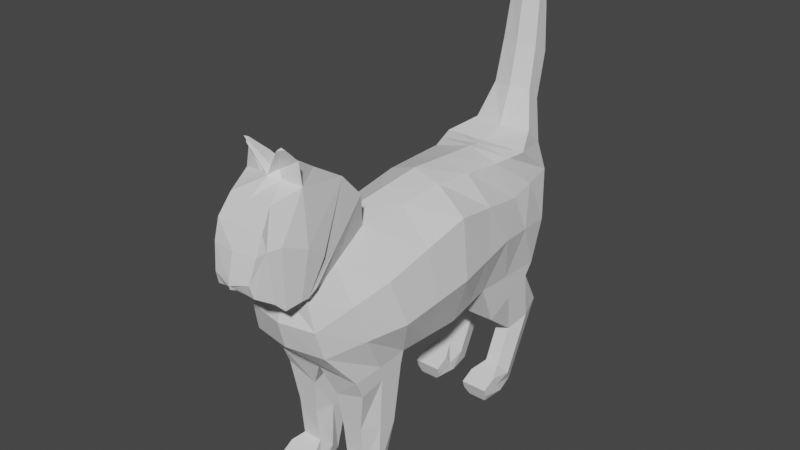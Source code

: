 # Source: cat_mesh_from_reference.blend  (saved by Blender 2.82.7; exported with 4.5.12 LTS)
import bpy
from mathutils import Matrix  # noqa: F401  (used for matrix-valued properties, if any)

bpy.ops.wm.read_factory_settings(use_empty=True)
scene = bpy.context.scene
scene.name = 'Scene'

# ---- collections
col_collection = bpy.data.collections.new('Collection'); scene.collection.children.link(col_collection)

# ---- materials (node trees are filled in below, after node groups)
mat_material = bpy.data.materials.new('Material')
mat_material.alpha_threshold = 0.0
mat_material.use_transparent_shadow = False
mat_material.line_color = (0.0, 0.0, 0.0, 1.0)

# ---- material node trees
mat_material.use_nodes = True; mat_material.node_tree.nodes.clear()
_N = mat_material.node_tree.nodes; _L = mat_material.node_tree.links
n0 = _N.new('ShaderNodeOutputMaterial'); n0.name = 'Material Output'; n0.location = (300, 300)
n1 = _N.new('ShaderNodeBsdfPrincipled'); n1.name = 'Principled BSDF'; n1.location = (10, 300)
n1.distribution = 'GGX'
n1.subsurface_method = 'BURLEY'
n1.inputs[2].default_value = 0.4
n1.inputs[3].default_value = 1.45
n1.inputs[27].default_value = (0.0, 0.0, 0.0, 1.0)
n1.inputs[28].default_value = 1.0
_L.new(n1.outputs[0], n0.inputs[0])
n0.is_active_output = True

# ---- world
world_world = bpy.data.worlds.new('World'); scene.world = world_world
world_world.use_nodes = True; world_world.node_tree.nodes.clear()
_N = world_world.node_tree.nodes; _L = world_world.node_tree.links
n0 = _N.new('ShaderNodeOutputWorld'); n0.name = 'World Output'; n0.location = (300, 300)
n1 = _N.new('ShaderNodeBackground'); n1.name = 'Background'; n1.location = (10, 300)
n1.inputs[0].default_value = (0.05088, 0.05088, 0.05088, 1.0)
_L.new(n1.outputs[0], n0.inputs[0])
n0.is_active_output = True
world_world.color = (0.05088, 0.05088, 0.05088)
world_world.use_sun_shadow = False
world_world.sun_shadow_jitter_overblur = 0.0

# ---- meshes
me_cube = bpy.data.meshes.new('Cube')
me_cube.from_pydata([(0.4518, 1.135, 0.6605), (0.4518, 1.404, -0.6605), (0.2716, -1.699, 0.1975), (0.4518, -1.316, -0.7314), (0.0, 1.404, -0.3845), (0.0, -1.699, 0.1975), (0.0, -1.316, -0.7314), (0.0, 1.135, 0.6605), (0.1911, -0.9183, 0.5917), (0.4518, -0.6773, -0.7015), (0.0, -0.6773, -0.7015), (0.0, -0.9183, 0.6684), (0.4518, 0.5531, -0.629), (0.3602, 0.8136, 0.6228), (0.0, 0.5531, -0.629), (0.0, 0.876, 0.692), (0.4518, 1.545, 0.3493), (0.366, -1.718, -0.04449), (0.0, 1.545, 0.3493), (0.0, -1.79, -0.04449), (0.5063, -0.9262, 0.1445), (0.4595, 1.026, 0.2154), (0.4518, 1.555, -0.2157), (0.395, -1.647, -0.326), (0.0, 1.568, 0.03517), (0.0, -1.719, -0.326), (0.6008, -0.8002, -0.3102), (0.5496, 0.7973, -0.137), (0.2765, 0.03005, 0.6697), (0.0, 0.06943, -0.7472), (0.0, 0.03005, 0.7551), (0.4518, 0.06943, -0.7472), (0.5629, 0.0458, 0.4044), (0.6356, 0.03005, -0.2157), (0.4518, 0.7182, -1.045), (0.4518, 1.308, -0.7853), (0.1703, 1.308, -0.7853), (0.1703, 0.7182, -1.045), (0.3937, 1.13, -1.365), (0.3975, 1.586, -1.2), (0.203, 1.586, -1.2), (0.2456, 1.13, -1.365), (0.3937, 0.9557, -1.736), (0.3975, 1.183, -2.011), (0.203, 1.183, -2.011), (0.2456, 0.9557, -1.736), (0.4518, 0.6476, -1.883), (0.4212, 0.7052, -2.046), (0.2231, 0.7052, -2.046), (0.1703, 0.6476, -1.883), (0.1378, -1.241, -1.015), (0.4518, -1.241, -0.9114), (0.1378, -0.7151, -0.8342), (0.4518, -0.7151, -0.8342), (0.1764, -1.16, -1.743), (0.3812, -1.16, -1.743), (0.1877, -0.9088, -1.987), (0.3916, -0.9088, -1.987), (0.1378, -1.387, -1.873), (0.4518, -1.387, -1.873), (0.1686, -1.381, -2.032), (0.3988, -1.381, -2.032), (0.0, 1.38, 0.7582), (0.3132, 1.431, 0.7582), (0.3132, 1.617, 0.5792), (0.0, 1.648, 0.5792), (0.0, 1.52, 1.123), (0.2039, 1.571, 1.123), (0.2039, 1.717, 0.9911), (0.0, 1.816, 0.9911), (0.0, 1.614, 1.554), (0.1871, 1.665, 1.554), (0.1871, 1.843, 1.451), (0.0, 1.91, 1.451), (0.0, 1.677, 2.009), (0.1621, 1.728, 2.009), (0.1621, 1.854, 1.897), (0.0, 1.917, 1.897), (0.0, 1.822, 2.529), (0.1152, 1.822, 2.529), (0.1152, 1.857, 2.472), (0.0, 1.92, 2.472), (0.3052, -1.05, 0.9669), (0.3439, -1.657, 0.3578), (0.0, -1.657, 0.3578), (0.0, -1.065, 0.9705), (0.3052, -1.274, 1.212), (0.3428, -1.749, 0.3003), (0.0, -1.749, 0.3003), (0.0, -1.289, 1.215), (0.3112, -1.733, 1.279), (0.3377, -1.824, 0.3015), (0.0, -1.824, 0.3015), (0.0, -1.666, 1.415), (0.2184, -2.001, 1.19), (0.2987, -1.969, 0.2652), (0.0, -1.969, 0.2653), (0.0, -2.001, 1.19), (0.2494, -2.124, 1.004), (0.2712, -2.056, 0.3557), (0.0, -2.064, 0.3631), (0.0, -2.124, 1.004), (0.2358, -2.19, 0.8189), (0.2042, -2.211, 0.4511), (0.0, -2.213, 0.4558), (0.0, -2.223, 0.8194), (0.1902, -2.246, 0.5797), (0.0, -2.28, 0.5786), (0.1451, -2.209, 0.4558), (0.3726, -1.757, 0.771), (0.003011, -2.243, 0.4908), (0.2678, -2.109, 0.8449), (0.3745, -1.585, 0.6256), (0.3149, -1.99, 0.855), (0.0, -2.275, 0.4908), (0.0, -2.286, 0.5319), (0.05047, -2.255, 0.5323), (0.1193, -1.767, 1.305), (0.07161, -1.649, 1.433), (0.09352, -1.675, 1.466), (0.2765, -1.729, 1.487), (0.0, -1.809, 1.319), (0.06694, -1.741, 1.365), (0.0, -1.742, 1.364), (0.1803, -1.815, 1.603), (0.228, -1.82, 1.598), (0.1618, -1.857, 1.573), (0.1791, -1.839, 1.585), (0.1618, -1.839, 1.585), (0.4518, -0.812, -1.411), (0.1378, -0.812, -1.411), (0.1764, -1.201, -1.379), (0.3812, -1.201, -1.327), (0.1378, -1.145, -2.01), (0.1378, -1.274, -1.808), (0.4518, -1.274, -1.808), (0.4518, -1.145, -2.01), (0.1703, 0.8017, -1.81), (0.4518, 0.8017, -1.81), (0.4518, 0.9443, -2.028), (0.1703, 0.9443, -2.028), (0.2338, -0.4441, 0.6307), (0.0, -0.3039, -0.7243), (0.0, -0.4441, 0.7117), (0.5346, -0.4402, 0.2745), (0.6182, -0.3851, -0.263), (0.4518, -0.3039, -0.7243), (0.4518, 0.3113, -0.6881), (0.3184, 0.4219, 0.6463), (0.0, 0.3113, -0.6881), (0.0, 0.453, 0.7235), (0.5112, 0.5357, 0.3099), (0.5926, 0.4137, -0.1763), (0.4518, 0.9387, -0.6448), (0.406, 0.9744, 0.6417), (0.0, 0.9387, -0.5068), (0.0, 1.006, 0.6763), (0.4556, 1.285, 0.2823), (0.5007, 1.183, -0.1763), (0.4518, 1.013, -0.9152), (0.1703, 1.013, -0.9152), (0.4518, 1.358, -1.282), (0.1703, 1.358, -1.282), (0.4518, 1.07, -1.873), (0.1703, 1.07, -1.873), (0.4518, 0.6764, -1.965), (0.1703, 0.6764, -1.965), (0.4518, 0.873, -1.919), (0.1703, 0.873, -1.919), (0.2313, -1.309, 0.3946), (0.0, -0.9968, -0.7165), (0.4518, -0.9968, -0.7165), (0.4361, -1.322, 0.05002), (0.4979, -1.224, -0.3181), (0.1378, -0.978, -0.9247), (0.4518, -0.978, -0.8728), (0.1378, -1.035, -1.865), (0.4518, -1.035, -1.865), (0.1378, -1.384, -1.953), (0.4518, -1.384, -1.953), (0.3245, -1.353, 0.6623), (0.4518, -1.006, -1.369), (0.1378, -1.006, -1.395), (0.4518, -1.209, -1.909), (0.1378, -1.209, -1.909)], [], [(171, 3, 51, 175), (172, 169, 2, 17), (18, 7, 62, 65), (17, 2, 5, 19), (169, 8, 82, 180), (141, 143, 11, 8), (144, 141, 8, 20), (142, 146, 9, 10), (12, 14, 37, 34), (157, 154, 13, 21), (154, 156, 15, 13), (158, 157, 21, 27), (145, 144, 20, 26), (23, 17, 19, 25), (24, 18, 16, 22), (173, 172, 17, 23), (171, 173, 23, 3), (4, 24, 22, 1), (3, 23, 25, 6), (146, 145, 26, 9), (153, 158, 27, 12), (147, 152, 33, 31), (152, 151, 32, 33), (149, 147, 31, 29), (151, 148, 28, 32), (148, 150, 30, 28), (160, 36, 40, 162), (155, 4, 36, 160), (4, 1, 35, 36), (153, 12, 34, 159), (161, 38, 42, 163), (159, 34, 38, 161), (34, 37, 41, 38), (36, 35, 39, 40), (138, 137, 49, 46), (38, 41, 45, 42), (40, 39, 43, 44), (162, 40, 44, 164), (166, 165, 46, 49), (140, 139, 47, 48), (168, 140, 48, 166), (167, 138, 46, 165), (130, 129, 57, 56), (170, 10, 52, 174), (10, 9, 53, 52), (3, 6, 50, 51), (184, 133, 60, 178), (182, 130, 56, 176), (181, 132, 55, 177), (132, 131, 54, 55), (178, 179, 59, 58), (183, 135, 59, 179), (135, 134, 58, 59), (133, 136, 61, 60), (64, 65, 69, 68), (7, 0, 63, 62), (0, 16, 64, 63), (16, 18, 65, 64), (69, 66, 70, 73), (63, 64, 68, 67), (65, 62, 66, 69), (62, 63, 67, 66), (73, 70, 74, 77), (66, 67, 71, 70), (68, 69, 73, 72), (67, 68, 72, 71), (76, 77, 81, 80), (70, 71, 75, 74), (72, 73, 77, 76), (71, 72, 76, 75), (81, 78, 79, 80), (75, 76, 80, 79), (77, 74, 78, 81), (74, 75, 79, 78), (83, 180, 82, 86, 112, 87), (11, 5, 84, 85), (5, 2, 83, 84), (8, 11, 85, 82), (86, 89, 93, 118, 90), (82, 85, 89, 86), (84, 83, 87, 88), (85, 84, 88, 89), (93, 92, 96, 97, 121, 123), (88, 87, 91, 92), (89, 88, 92, 93), (110, 116, 115, 114), (94, 97, 101, 98), (91, 109, 113, 95), (90, 117, 121, 97, 94), (92, 91, 95, 96), (100, 99, 103, 108, 104), (96, 95, 99, 100), (97, 96, 100, 101), (95, 113, 111, 99), (102, 105, 107, 106), (101, 100, 104, 107, 105), (99, 111, 102, 106, 103), (98, 101, 105, 102), (106, 108, 103), (104, 108, 110, 114), (102, 111, 98), (111, 113, 94, 98), (113, 109, 90, 94), (108, 106, 116, 110), (109, 112, 86, 90), (112, 109, 91, 87), (106, 107, 115, 116), (107, 104, 114, 115), (121, 122, 127, 126), (118, 123, 119), (123, 118, 93), (90, 118, 119, 120), (121, 117, 122), (117, 90, 120, 122), (126, 127, 125, 124, 128), (119, 123, 128, 124), (122, 120, 125, 127), (120, 119, 124, 125), (123, 121, 126, 128), (51, 50, 131, 132), (175, 51, 132, 181), (174, 52, 130, 182), (52, 53, 129, 130), (56, 57, 136, 133), (55, 54, 134, 135), (177, 55, 135, 183), (176, 56, 133, 184), (163, 42, 138, 167), (164, 44, 140, 168), (44, 43, 139, 140), (42, 45, 137, 138), (31, 33, 145, 146), (33, 32, 144, 145), (29, 31, 146, 142), (32, 28, 141, 144), (28, 30, 143, 141), (13, 15, 150, 148), (21, 13, 148, 151), (14, 12, 147, 149), (27, 21, 151, 152), (12, 27, 152, 147), (45, 164, 168, 137), (43, 163, 167, 139), (139, 167, 165, 47), (137, 168, 166, 49), (48, 47, 165, 166), (41, 162, 164, 45), (35, 159, 161, 39), (39, 161, 163, 43), (1, 153, 159, 35), (14, 155, 160, 37), (37, 160, 162, 41), (1, 22, 158, 153), (22, 16, 157, 158), (0, 7, 156, 154), (16, 0, 154, 157), (54, 176, 184, 134), (57, 177, 183, 136), (50, 174, 182, 131), (53, 175, 181, 129), (136, 183, 179, 61), (60, 61, 179, 178), (129, 181, 177, 57), (131, 182, 176, 54), (134, 184, 178, 58), (6, 170, 174, 50), (9, 26, 173, 171), (26, 20, 172, 173), (2, 169, 180, 83), (20, 8, 169, 172), (9, 171, 175, 53)])
_uv = me_cube.uv_layers.new(name='UVMap')
_uv.uv.foreach_set('vector', [0.375, 0.7169, 0.375, 0.75, 0.375, 0.75, 0.375, 0.7169, 0.5503, 0.7169, 0.625, 0.7169, 0.625, 0.75, 0.5503, 0.75, 0.0, 0.0, 0.0, 0.0, 0.0, 0.0, 0.0, 0.0, 0.5503, 0.75, 0.625, 0.75, 0.625, 0.875, 0.5503, 0.875, 0.625, 0.7169, 0.625, 0.6838, 0.625, 0.6838, 0.625, 0.7169, 0.625, 0.653, 0.75, 0.653, 0.75, 0.6838, 0.625, 0.6838, 0.5503, 0.653, 0.625, 0.653, 0.625, 0.6838, 0.5503, 0.6838, 0.25, 0.653, 0.375, 0.653, 0.375, 0.6838, 0.25, 0.6838, 0.375, 0.5607, 0.25, 0.5607, 0.25, 0.5607, 0.375, 0.5607, 0.5503, 0.5303, 0.625, 0.5303, 0.625, 0.5607, 0.5503, 0.5607, 0.625, 0.5303, 0.75, 0.5303, 0.75, 0.5607, 0.625, 0.5607, 0.444, 0.5303, 0.5503, 0.5303, 0.5503, 0.5607, 0.444, 0.5607, 0.444, 0.653, 0.5503, 0.653, 0.5503, 0.6838, 0.444, 0.6838, 0.444, 0.75, 0.5503, 0.75, 0.5503, 0.875, 0.444, 0.875, 0.444, 0.375, 0.5503, 0.375, 0.5503, 0.5, 0.444, 0.5, 0.444, 0.7169, 0.5503, 0.7169, 0.5503, 0.75, 0.444, 0.75, 0.375, 0.7169, 0.444, 0.7169, 0.444, 0.75, 0.375, 0.75, 0.375, 0.375, 0.444, 0.375, 0.444, 0.5, 0.375, 0.5, 0.375, 0.75, 0.444, 0.75, 0.444, 0.875, 0.375, 0.875, 0.375, 0.653, 0.444, 0.653, 0.444, 0.6838, 0.375, 0.6838, 0.375, 0.5303, 0.444, 0.5303, 0.444, 0.5607, 0.375, 0.5607, 0.375, 0.5914, 0.444, 0.5914, 0.444, 0.6222, 0.375, 0.6222, 0.444, 0.5914, 0.5503, 0.5914, 0.5503, 0.6222, 0.444, 0.6222, 0.25, 0.5914, 0.375, 0.5914, 0.375, 0.6222, 0.25, 0.6222, 0.5503, 0.5914, 0.625, 0.5914, 0.625, 0.6222, 0.5503, 0.6222, 0.625, 0.5914, 0.75, 0.5914, 0.75, 0.6222, 0.625, 0.6222, 0.0, 0.0, 0.0, 0.0, 0.0, 0.0, 0.0, 0.0, 0.0, 0.0, 0.0, 0.0, 0.0, 0.0, 0.0, 0.0, 0.375, 0.375, 0.375, 0.5, 0.375, 0.5, 0.375, 0.375, 0.375, 0.5303, 0.375, 0.5607, 0.375, 0.5607, 0.375, 0.5303, 0.375, 0.5303, 0.375, 0.5607, 0.375, 0.5607, 0.375, 0.5303, 0.375, 0.5303, 0.375, 0.5607, 0.375, 0.5607, 0.375, 0.5303, 0.375, 0.5607, 0.25, 0.5607, 0.25, 0.5607, 0.375, 0.5607, 0.375, 0.375, 0.375, 0.5, 0.375, 0.5, 0.375, 0.375, 0.375, 0.5607, 0.25, 0.5607, 0.25, 0.5607, 0.375, 0.5607, 0.375, 0.5607, 0.25, 0.5607, 0.25, 0.5607, 0.375, 0.5607, 0.375, 0.375, 0.375, 0.5, 0.375, 0.5, 0.375, 0.375, 0.0, 0.0, 0.0, 0.0, 0.0, 0.0, 0.0, 0.0, 0.25, 0.5303, 0.375, 0.5303, 0.375, 0.5607, 0.25, 0.5607, 0.375, 0.375, 0.375, 0.5, 0.375, 0.5, 0.375, 0.375, 0.0, 0.0, 0.0, 0.0, 0.0, 0.0, 0.0, 0.0, 0.375, 0.5303, 0.375, 0.5607, 0.375, 0.5607, 0.375, 0.5303, 0.25, 0.6838, 0.375, 0.6838, 0.375, 0.6838, 0.25, 0.6838, 0.0, 0.0, 0.0, 0.0, 0.0, 0.0, 0.0, 0.0, 0.25, 0.6838, 0.375, 0.6838, 0.375, 0.6838, 0.25, 0.6838, 0.375, 0.75, 0.375, 0.875, 0.375, 0.875, 0.375, 0.75, 0.0, 0.0, 0.0, 0.0, 0.0, 0.0, 0.0, 0.0, 0.0, 0.0, 0.0, 0.0, 0.0, 0.0, 0.0, 0.0, 0.375, 0.7169, 0.375, 0.75, 0.375, 0.75, 0.375, 0.7169, 0.375, 0.75, 0.375, 0.875, 0.375, 0.875, 0.375, 0.75, 0.25, 0.7169, 0.375, 0.7169, 0.375, 0.75, 0.25, 0.75, 0.375, 0.7169, 0.375, 0.75, 0.375, 0.75, 0.375, 0.7169, 0.375, 0.75, 0.375, 0.875, 0.375, 0.875, 0.375, 0.75, 0.25, 0.6838, 0.375, 0.6838, 0.375, 0.6838, 0.25, 0.6838, 0.5503, 0.5, 0.5503, 0.375, 0.5503, 0.375, 0.5503, 0.5, 0.75, 0.5, 0.625, 0.5, 0.625, 0.5, 0.75, 0.5, 0.625, 0.5, 0.5503, 0.5, 0.5503, 0.5, 0.625, 0.5, 0.5503, 0.5, 0.5503, 0.375, 0.5503, 0.375, 0.5503, 0.5, 0.0, 0.0, 0.0, 0.0, 0.0, 0.0, 0.0, 0.0, 0.625, 0.5, 0.5503, 0.5, 0.5503, 0.5, 0.625, 0.5, 0.0, 0.0, 0.0, 0.0, 0.0, 0.0, 0.0, 0.0, 0.75, 0.5, 0.625, 0.5, 0.625, 0.5, 0.75, 0.5, 0.0, 0.0, 0.0, 0.0, 0.0, 0.0, 0.0, 0.0, 0.75, 0.5, 0.625, 0.5, 0.625, 0.5, 0.75, 0.5, 0.5503, 0.5, 0.5503, 0.375, 0.5503, 0.375, 0.5503, 0.5, 0.625, 0.5, 0.5503, 0.5, 0.5503, 0.5, 0.625, 0.5, 0.5503, 0.5, 0.5503, 0.375, 0.5503, 0.375, 0.5503, 0.5, 0.75, 0.5, 0.625, 0.5, 0.625, 0.5, 0.75, 0.5, 0.5503, 0.5, 0.5503, 0.375, 0.5503, 0.375, 0.5503, 0.5, 0.625, 0.5, 0.5503, 0.5, 0.5503, 0.5, 0.625, 0.5, 0.5503, 0.375, 0.625, 0.375, 0.625, 0.5, 0.5503, 0.5, 0.625, 0.5, 0.5503, 0.5, 0.5503, 0.5, 0.625, 0.5, 0.0, 0.0, 0.0, 0.0, 0.0, 0.0, 0.0, 0.0, 0.75, 0.5, 0.625, 0.5, 0.625, 0.5, 0.75, 0.5, 0.625, 0.75, 0.625, 0.7169, 0.625, 0.6838, 0.625, 0.6838, 0.625, 0.7265, 0.625, 0.75, 0.0, 0.0, 0.0, 0.0, 0.0, 0.0, 0.0, 0.0, 0.625, 0.875, 0.625, 0.75, 0.625, 0.75, 0.625, 0.875, 0.625, 0.6838, 0.75, 0.6838, 0.75, 0.6838, 0.625, 0.6838, 0.625, 0.6838, 0.75, 0.6838, 0.75, 0.6838, 0.7122, 0.6838, 0.625, 0.6838, 0.625, 0.6838, 0.75, 0.6838, 0.75, 0.6838, 0.625, 0.6838, 0.625, 0.875, 0.625, 0.75, 0.625, 0.75, 0.625, 0.875, 0.0, 0.0, 0.0, 0.0, 0.0, 0.0, 0.0, 0.0, 0.0, 0.0, 0.0, 0.0, 0.0, 0.0, 0.0, 0.0, 0.0, 0.0, 0.0, 0.0, 0.625, 0.875, 0.625, 0.75, 0.625, 0.75, 0.625, 0.875, 0.0, 0.0, 0.0, 0.0, 0.0, 0.0, 0.0, 0.0, 0.707, 0.75, 0.625, 0.7203, 0.75, 0.7205, 0.75, 0.75, 0.625, 0.6838, 0.75, 0.6838, 0.75, 0.6838, 0.625, 0.6838, 0.625, 0.75, 0.625, 0.7221, 0.625, 0.7077, 0.625, 0.75, 0.625, 0.6838, 0.716, 0.6838, 0.75, 0.6838, 0.75, 0.6838, 0.625, 0.6838, 0.625, 0.875, 0.625, 0.75, 0.625, 0.75, 0.625, 0.875, 0.625, 0.875, 0.625, 0.75, 0.625, 0.75, 0.625, 0.832, 0.625, 0.875, 0.625, 0.875, 0.625, 0.75, 0.625, 0.75, 0.625, 0.875, 0.0, 0.0, 0.0, 0.0, 0.0, 0.0, 0.0, 0.0, 0.625, 0.75, 0.625, 0.7077, 0.625, 0.6998, 0.625, 0.75, 0.625, 0.6838, 0.75, 0.6838, 0.75, 0.7205, 0.625, 0.7203, 0.0, 0.0, 0.0, 0.0, 0.0, 0.0, 0.0, 0.0, 0.0, 0.0, 0.625, 0.75, 0.625, 0.6998, 0.625, 0.6838, 0.625, 0.7203, 0.625, 0.75, 0.625, 0.6838, 0.75, 0.6838, 0.75, 0.6838, 0.625, 0.6838, 0.625, 0.7203, 0.707, 0.75, 0.625, 0.75, 0.625, 0.875, 0.625, 0.832, 0.625, 0.832, 0.625, 0.875, 0.625, 0.6838, 0.625, 0.6998, 0.625, 0.6838, 0.625, 0.6998, 0.625, 0.7077, 0.625, 0.6838, 0.625, 0.6838, 0.625, 0.7077, 0.625, 0.7221, 0.625, 0.6838, 0.625, 0.6838, 0.707, 0.75, 0.625, 0.7203, 0.625, 0.7203, 0.707, 0.75, 0.625, 0.7221, 0.625, 0.7265, 0.625, 0.6838, 0.625, 0.6838, 0.625, 0.7265, 0.625, 0.7221, 0.625, 0.75, 0.625, 0.75, 0.625, 0.7203, 0.75, 0.7205, 0.75, 0.7205, 0.625, 0.7203, 0.0, 0.0, 0.0, 0.0, 0.0, 0.0, 0.0, 0.0, 0.75, 0.6838, 0.716, 0.6838, 0.716, 0.6838, 0.75, 0.6838, 0.7122, 0.6838, 0.75, 0.6838, 0.7122, 0.6838, 0.75, 0.6838, 0.7122, 0.6838, 0.75, 0.6838, 0.625, 0.6838, 0.7122, 0.6838, 0.7122, 0.6838, 0.625, 0.6838, 0.75, 0.6838, 0.716, 0.6838, 0.716, 0.6838, 0.716, 0.6838, 0.625, 0.6838, 0.625, 0.6838, 0.716, 0.6838, 0.75, 0.6838, 0.716, 0.6838, 0.625, 0.6838, 0.7122, 0.6838, 0.75, 0.6838, 0.7122, 0.6838, 0.75, 0.6838, 0.75, 0.6838, 0.7122, 0.6838, 0.716, 0.6838, 0.625, 0.6838, 0.625, 0.6838, 0.716, 0.6838, 0.625, 0.6838, 0.7122, 0.6838, 0.7122, 0.6838, 0.625, 0.6838, 0.0, 0.0, 0.0, 0.0, 0.0, 0.0, 0.0, 0.0, 0.375, 0.75, 0.375, 0.875, 0.375, 0.875, 0.375, 0.75, 0.375, 0.7169, 0.375, 0.75, 0.375, 0.75, 0.375, 0.7169, 0.0, 0.0, 0.0, 0.0, 0.0, 0.0, 0.0, 0.0, 0.25, 0.6838, 0.375, 0.6838, 0.375, 0.6838, 0.25, 0.6838, 0.25, 0.6838, 0.375, 0.6838, 0.375, 0.6838, 0.25, 0.6838, 0.375, 0.75, 0.375, 0.875, 0.375, 0.875, 0.375, 0.75, 0.375, 0.7169, 0.375, 0.75, 0.375, 0.75, 0.375, 0.7169, 0.0, 0.0, 0.0, 0.0, 0.0, 0.0, 0.0, 0.0, 0.375, 0.5303, 0.375, 0.5607, 0.375, 0.5607, 0.375, 0.5303, 0.0, 0.0, 0.0, 0.0, 0.0, 0.0, 0.0, 0.0, 0.375, 0.375, 0.375, 0.5, 0.375, 0.5, 0.375, 0.375, 0.375, 0.5607, 0.25, 0.5607, 0.25, 0.5607, 0.375, 0.5607, 0.375, 0.6222, 0.444, 0.6222, 0.444, 0.653, 0.375, 0.653, 0.444, 0.6222, 0.5503, 0.6222, 0.5503, 0.653, 0.444, 0.653, 0.25, 0.6222, 0.375, 0.6222, 0.375, 0.653, 0.25, 0.653, 0.5503, 0.6222, 0.625, 0.6222, 0.625, 0.653, 0.5503, 0.653, 0.625, 0.6222, 0.75, 0.6222, 0.75, 0.653, 0.625, 0.653, 0.625, 0.5607, 0.75, 0.5607, 0.75, 0.5914, 0.625, 0.5914, 0.5503, 0.5607, 0.625, 0.5607, 0.625, 0.5914, 0.5503, 0.5914, 0.25, 0.5607, 0.375, 0.5607, 0.375, 0.5914, 0.25, 0.5914, 0.444, 0.5607, 0.5503, 0.5607, 0.5503, 0.5914, 0.444, 0.5914, 0.375, 0.5607, 0.444, 0.5607, 0.444, 0.5914, 0.375, 0.5914, 0.0, 0.0, 0.0, 0.0, 0.0, 0.0, 0.0, 0.0, 0.375, 0.5, 0.375, 0.5303, 0.375, 0.5303, 0.375, 0.5, 0.375, 0.5, 0.375, 0.5303, 0.375, 0.5303, 0.375, 0.5, 0.0, 0.0, 0.0, 0.0, 0.0, 0.0, 0.0, 0.0, 0.25, 0.5, 0.375, 0.5, 0.375, 0.5303, 0.25, 0.5303, 0.0, 0.0, 0.0, 0.0, 0.0, 0.0, 0.0, 0.0, 0.375, 0.5, 0.375, 0.5303, 0.375, 0.5303, 0.375, 0.5, 0.375, 0.5, 0.375, 0.5303, 0.375, 0.5303, 0.375, 0.5, 0.375, 0.5, 0.375, 0.5303, 0.375, 0.5303, 0.375, 0.5, 0.0, 0.0, 0.0, 0.0, 0.0, 0.0, 0.0, 0.0, 0.0, 0.0, 0.0, 0.0, 0.0, 0.0, 0.0, 0.0, 0.375, 0.5, 0.444, 0.5, 0.444, 0.5303, 0.375, 0.5303, 0.444, 0.5, 0.5503, 0.5, 0.5503, 0.5303, 0.444, 0.5303, 0.625, 0.5, 0.75, 0.5, 0.75, 0.5303, 0.625, 0.5303, 0.5503, 0.5, 0.625, 0.5, 0.625, 0.5303, 0.5503, 0.5303, 0.0, 0.0, 0.0, 0.0, 0.0, 0.0, 0.0, 0.0, 0.375, 0.6838, 0.375, 0.7169, 0.375, 0.7169, 0.375, 0.6838, 0.0, 0.0, 0.0, 0.0, 0.0, 0.0, 0.0, 0.0, 0.375, 0.6838, 0.375, 0.7169, 0.375, 0.7169, 0.375, 0.6838, 0.375, 0.6838, 0.375, 0.7169, 0.375, 0.7169, 0.375, 0.6838, 0.25, 0.6838, 0.375, 0.6838, 0.375, 0.7169, 0.25, 0.7169, 0.375, 0.6838, 0.375, 0.7169, 0.375, 0.7169, 0.375, 0.6838, 0.0, 0.0, 0.0, 0.0, 0.0, 0.0, 0.0, 0.0, 0.0, 0.0, 0.0, 0.0, 0.0, 0.0, 0.0, 0.0, 0.0, 0.0, 0.0, 0.0, 0.0, 0.0, 0.0, 0.0, 0.375, 0.6838, 0.444, 0.6838, 0.444, 0.7169, 0.375, 0.7169, 0.444, 0.6838, 0.5503, 0.6838, 0.5503, 0.7169, 0.444, 0.7169, 0.625, 0.75, 0.625, 0.7169, 0.625, 0.7169, 0.625, 0.75, 0.5503, 0.6838, 0.625, 0.6838, 0.625, 0.7169, 0.5503, 0.7169, 0.375, 0.6838, 0.375, 0.7169, 0.375, 0.7169, 0.375, 0.6838])
me_cube.materials.append(mat_material)
me_cube.use_remesh_preserve_volume = False
me_cube.use_remesh_preserve_attributes = False
me_cube.use_mirror_vertex_groups = False
me_cube.update()

# ---- objects
ob_cube = bpy.data.objects.new('Cube', me_cube)
ob_empty = bpy.data.objects.new('Empty', None)

# ---- transforms, parenting, visibility, modifiers, constraints
ob_cube.location = (-5.596e-17, 0.189, -0.252)
ob_cube.lock_rotations_4d = False
ob_cube.empty_display_type = 'ARROWS'
ob_cube.lineart.crease_threshold = 0.0
_m = ob_cube.modifiers.new('Mirror', 'MIRROR')
ob_empty.location = (0.0, 0.0, 0.0)
ob_empty.rotation_euler = (1.571, -0.0, 1.571)
ob_empty.empty_display_type = 'IMAGE'
ob_empty.empty_display_size = 5.0
ob_empty.lineart.crease_threshold = 0.0

# ---- collection membership
col_collection.objects.link(ob_cube)
col_collection.objects.link(ob_empty)

# ---- scene / render settings (as saved in the file)
scene.frame_start = 1; scene.frame_end = 250; scene.frame_set(1)
scene.render.engine = 'BLENDER_EEVEE_NEXT'
scene.cycles.use_denoising = False
scene.cycles.samples = 128
scene.cycles.sampling_pattern = 'TABULATED_SOBOL'
scene.cycles.use_adaptive_sampling = False
scene.cycles.use_light_tree = False
scene.view_settings.view_transform = 'Filmic'
bpy.context.view_layer.update()

# ---- added for rendering (the .blend has no active camera and no usable light): camera, sun
cam_auto = bpy.data.cameras.new('AutoCamera')
cam_auto.lens = 50.0
cam_auto.sensor_width = 36.0
cam_auto.clip_end = 1000.0
ob_auto_camera = bpy.data.objects.new('AutoCamera', cam_auto)
scene.collection.objects.link(ob_auto_camera)
ob_auto_camera.location = (5.8686, -7.03636, 4.68433)
ob_auto_camera.rotation_euler = (1.09748, -7.21219e-08, 0.694738)
scene.camera = ob_auto_camera
light_auto_sun = bpy.data.lights.new('AutoSun', 'SUN')
light_auto_sun.energy = 3.0
light_auto_sun.angle = 0.0523599
ob_auto_sun = bpy.data.objects.new('AutoSun', light_auto_sun)
scene.collection.objects.link(ob_auto_sun)
ob_auto_sun.rotation_euler = (0.872665, 0.174533, 0.523599)
bpy.context.view_layer.update()
